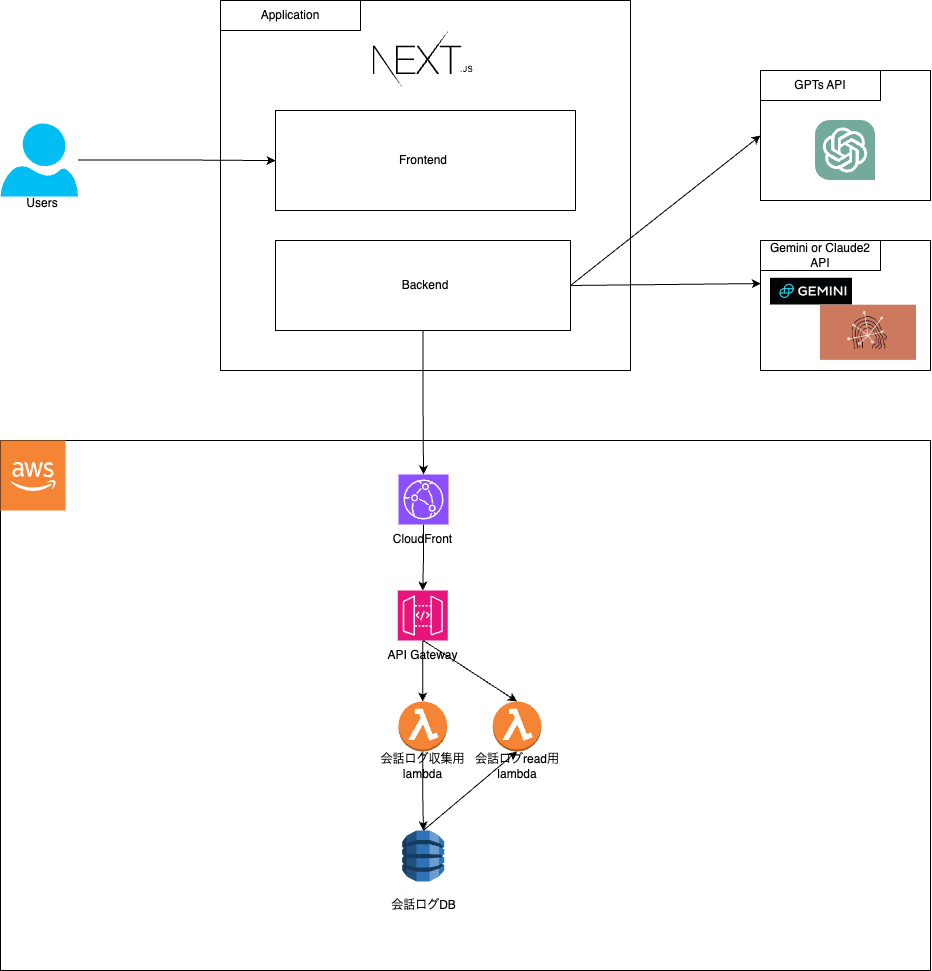

The diagram above was exported from draw.io. Its source (the exported page's mxGraphModel, read from the mxfile embedded in the PNG):
<mxGraphModel dx="2295" dy="985" grid="1" gridSize="10" guides="1" tooltips="1" connect="1" arrows="1" fold="1" page="1" pageScale="1" pageWidth="827" pageHeight="1169" math="0" shadow="0">
  <root>
    <mxCell id="0" />
    <mxCell id="1" parent="0" />
    <mxCell id="vvA__PM_Cr4niP8rY80Y-25" value="" style="rounded=0;whiteSpace=wrap;html=1;" vertex="1" parent="1">
      <mxGeometry x="-110" y="550" width="930" height="530" as="geometry" />
    </mxCell>
    <mxCell id="vvA__PM_Cr4niP8rY80Y-1" value="" style="rounded=0;whiteSpace=wrap;html=1;" vertex="1" parent="1">
      <mxGeometry x="110" y="110" width="410" height="370" as="geometry" />
    </mxCell>
    <mxCell id="vvA__PM_Cr4niP8rY80Y-2" value="" style="rounded=0;whiteSpace=wrap;html=1;" vertex="1" parent="1">
      <mxGeometry x="165" y="220" width="300" height="100" as="geometry" />
    </mxCell>
    <mxCell id="vvA__PM_Cr4niP8rY80Y-42" style="edgeStyle=orthogonalEdgeStyle;rounded=0;orthogonalLoop=1;jettySize=auto;html=1;" edge="1" parent="1" source="vvA__PM_Cr4niP8rY80Y-3" target="vvA__PM_Cr4niP8rY80Y-40">
      <mxGeometry relative="1" as="geometry" />
    </mxCell>
    <mxCell id="vvA__PM_Cr4niP8rY80Y-3" value="" style="rounded=0;whiteSpace=wrap;html=1;" vertex="1" parent="1">
      <mxGeometry x="165" y="350" width="295" height="90" as="geometry" />
    </mxCell>
    <mxCell id="vvA__PM_Cr4niP8rY80Y-4" value="" style="shape=image;verticalLabelPosition=bottom;labelBackgroundColor=default;verticalAlign=top;aspect=fixed;imageAspect=0;image=data:image/svg+xml,(base64 omitted: 1748 chars);" vertex="1" parent="1">
      <mxGeometry x="262.5" y="140" width="100" height="60.33" as="geometry" />
    </mxCell>
    <mxCell id="vvA__PM_Cr4niP8rY80Y-6" value="Application" style="rounded=0;whiteSpace=wrap;html=1;" vertex="1" parent="1">
      <mxGeometry x="110" y="110" width="140" height="30" as="geometry" />
    </mxCell>
    <mxCell id="vvA__PM_Cr4niP8rY80Y-12" style="edgeStyle=orthogonalEdgeStyle;rounded=0;orthogonalLoop=1;jettySize=auto;html=1;" edge="1" parent="1" source="vvA__PM_Cr4niP8rY80Y-10" target="vvA__PM_Cr4niP8rY80Y-2">
      <mxGeometry relative="1" as="geometry" />
    </mxCell>
    <mxCell id="vvA__PM_Cr4niP8rY80Y-10" value="" style="verticalLabelPosition=bottom;html=1;verticalAlign=top;align=center;strokeColor=none;fillColor=#00BEF2;shape=mxgraph.azure.user;" vertex="1" parent="1">
      <mxGeometry x="-110" y="233" width="77.5" height="73" as="geometry" />
    </mxCell>
    <mxCell id="vvA__PM_Cr4niP8rY80Y-11" value="Users" style="text;html=1;align=center;verticalAlign=middle;whiteSpace=wrap;rounded=0;" vertex="1" parent="1">
      <mxGeometry x="-110" y="298" width="83.75" height="30" as="geometry" />
    </mxCell>
    <mxCell id="vvA__PM_Cr4niP8rY80Y-13" value="Frontend" style="text;html=1;align=center;verticalAlign=middle;whiteSpace=wrap;rounded=0;" vertex="1" parent="1">
      <mxGeometry x="282.5" y="255" width="60" height="30" as="geometry" />
    </mxCell>
    <mxCell id="vvA__PM_Cr4niP8rY80Y-14" value="B&lt;span style=&quot;background-color: initial;&quot;&gt;ack&lt;/span&gt;&lt;span style=&quot;background-color: initial;&quot;&gt;end&lt;/span&gt;" style="text;html=1;align=center;verticalAlign=middle;whiteSpace=wrap;rounded=0;" vertex="1" parent="1">
      <mxGeometry x="285" y="380" width="60" height="30" as="geometry" />
    </mxCell>
    <mxCell id="vvA__PM_Cr4niP8rY80Y-15" value="" style="rounded=0;whiteSpace=wrap;html=1;" vertex="1" parent="1">
      <mxGeometry x="650" y="180" width="170" height="130" as="geometry" />
    </mxCell>
    <mxCell id="vvA__PM_Cr4niP8rY80Y-16" value="" style="shape=image;verticalLabelPosition=bottom;labelBackgroundColor=default;verticalAlign=top;aspect=fixed;imageAspect=0;image=data:image/svg+xml,(base64 omitted: 1344 chars);" vertex="1" parent="1">
      <mxGeometry x="705" y="230" width="60" height="60" as="geometry" />
    </mxCell>
    <mxCell id="vvA__PM_Cr4niP8rY80Y-17" value="GPTs API" style="rounded=0;whiteSpace=wrap;html=1;" vertex="1" parent="1">
      <mxGeometry x="650" y="180" width="120" height="30" as="geometry" />
    </mxCell>
    <mxCell id="vvA__PM_Cr4niP8rY80Y-18" value="" style="rounded=0;whiteSpace=wrap;html=1;" vertex="1" parent="1">
      <mxGeometry x="650" y="350" width="170" height="130" as="geometry" />
    </mxCell>
    <mxCell id="vvA__PM_Cr4niP8rY80Y-20" value="Gemini or Claude2 API" style="rounded=0;whiteSpace=wrap;html=1;" vertex="1" parent="1">
      <mxGeometry x="650" y="350" width="120" height="30" as="geometry" />
    </mxCell>
    <mxCell id="vvA__PM_Cr4niP8rY80Y-21" value="" style="shape=image;verticalLabelPosition=bottom;labelBackgroundColor=default;verticalAlign=top;aspect=fixed;imageAspect=0;image=data:image/png,(base64 omitted: 20288 chars);" vertex="1" parent="1">
      <mxGeometry x="660" y="387.78999999999996" width="82" height="26.71" as="geometry" />
    </mxCell>
    <mxCell id="vvA__PM_Cr4niP8rY80Y-22" value="" style="shape=image;verticalLabelPosition=bottom;labelBackgroundColor=default;verticalAlign=top;aspect=fixed;imageAspect=0;image=data:image/jpeg,(base64 omitted: 5816 chars);" vertex="1" parent="1">
      <mxGeometry x="710" y="414.71000000000004" width="96" height="55.14" as="geometry" />
    </mxCell>
    <mxCell id="vvA__PM_Cr4niP8rY80Y-23" value="" style="endArrow=classic;html=1;rounded=0;exitX=1;exitY=0.5;exitDx=0;exitDy=0;entryX=0.002;entryY=0.331;entryDx=0;entryDy=0;entryPerimeter=0;" edge="1" parent="1" source="vvA__PM_Cr4niP8rY80Y-3" target="vvA__PM_Cr4niP8rY80Y-18">
      <mxGeometry width="50" height="50" relative="1" as="geometry">
        <mxPoint x="500" y="430" as="sourcePoint" />
        <mxPoint x="550" y="380" as="targetPoint" />
      </mxGeometry>
    </mxCell>
    <mxCell id="vvA__PM_Cr4niP8rY80Y-24" value="" style="endArrow=classic;html=1;rounded=0;entryX=0;entryY=0.5;entryDx=0;entryDy=0;exitX=1;exitY=0.5;exitDx=0;exitDy=0;" edge="1" parent="1" source="vvA__PM_Cr4niP8rY80Y-3" target="vvA__PM_Cr4niP8rY80Y-15">
      <mxGeometry width="50" height="50" relative="1" as="geometry">
        <mxPoint x="460" y="390" as="sourcePoint" />
        <mxPoint x="590" y="310" as="targetPoint" />
      </mxGeometry>
    </mxCell>
    <mxCell id="vvA__PM_Cr4niP8rY80Y-29" value="" style="outlineConnect=0;dashed=0;verticalLabelPosition=bottom;verticalAlign=top;align=center;html=1;shape=mxgraph.aws3.cloud_2;fillColor=#F58534;gradientColor=none;" vertex="1" parent="1">
      <mxGeometry x="-110" y="550" width="65" height="70" as="geometry" />
    </mxCell>
    <mxCell id="vvA__PM_Cr4niP8rY80Y-35" value="" style="edgeStyle=orthogonalEdgeStyle;rounded=0;orthogonalLoop=1;jettySize=auto;html=1;" edge="1" parent="1" source="vvA__PM_Cr4niP8rY80Y-30" target="vvA__PM_Cr4niP8rY80Y-32">
      <mxGeometry relative="1" as="geometry" />
    </mxCell>
    <mxCell id="vvA__PM_Cr4niP8rY80Y-30" value="" style="outlineConnect=0;dashed=0;verticalLabelPosition=bottom;verticalAlign=top;align=center;html=1;shape=mxgraph.aws3.lambda_function;fillColor=#F58534;gradientColor=none;" vertex="1" parent="1">
      <mxGeometry x="288" y="811" width="48.5" height="50" as="geometry" />
    </mxCell>
    <mxCell id="vvA__PM_Cr4niP8rY80Y-34" style="edgeStyle=orthogonalEdgeStyle;rounded=0;orthogonalLoop=1;jettySize=auto;html=1;" edge="1" parent="1" source="vvA__PM_Cr4niP8rY80Y-31" target="vvA__PM_Cr4niP8rY80Y-30">
      <mxGeometry relative="1" as="geometry" />
    </mxCell>
    <mxCell id="vvA__PM_Cr4niP8rY80Y-31" value="" style="sketch=0;points=[[0,0,0],[0.25,0,0],[0.5,0,0],[0.75,0,0],[1,0,0],[0,1,0],[0.25,1,0],[0.5,1,0],[0.75,1,0],[1,1,0],[0,0.25,0],[0,0.5,0],[0,0.75,0],[1,0.25,0],[1,0.5,0],[1,0.75,0]];outlineConnect=0;fontColor=#232F3E;fillColor=#E7157B;strokeColor=#ffffff;dashed=0;verticalLabelPosition=bottom;verticalAlign=top;align=center;html=1;fontSize=12;fontStyle=0;aspect=fixed;shape=mxgraph.aws4.resourceIcon;resIcon=mxgraph.aws4.api_gateway;" vertex="1" parent="1">
      <mxGeometry x="287.25" y="700" width="50" height="50" as="geometry" />
    </mxCell>
    <mxCell id="vvA__PM_Cr4niP8rY80Y-32" value="" style="outlineConnect=0;dashed=0;verticalLabelPosition=bottom;verticalAlign=top;align=center;html=1;shape=mxgraph.aws3.dynamo_db;fillColor=#2E73B8;gradientColor=none;" vertex="1" parent="1">
      <mxGeometry x="291.75" y="940" width="42" height="51" as="geometry" />
    </mxCell>
    <mxCell id="vvA__PM_Cr4niP8rY80Y-36" value="API Gateway" style="text;html=1;align=center;verticalAlign=middle;whiteSpace=wrap;rounded=0;" vertex="1" parent="1">
      <mxGeometry x="269.25" y="750" width="87" height="30" as="geometry" />
    </mxCell>
    <mxCell id="vvA__PM_Cr4niP8rY80Y-38" value="会話ログ収集用lambda" style="text;html=1;align=center;verticalAlign=middle;whiteSpace=wrap;rounded=0;" vertex="1" parent="1">
      <mxGeometry x="268.75" y="861" width="87" height="30" as="geometry" />
    </mxCell>
    <mxCell id="vvA__PM_Cr4niP8rY80Y-39" value="会話ログDB" style="text;html=1;align=center;verticalAlign=middle;whiteSpace=wrap;rounded=0;" vertex="1" parent="1">
      <mxGeometry x="269.5" y="1000" width="87" height="30" as="geometry" />
    </mxCell>
    <mxCell id="vvA__PM_Cr4niP8rY80Y-43" style="edgeStyle=orthogonalEdgeStyle;rounded=0;orthogonalLoop=1;jettySize=auto;html=1;" edge="1" parent="1" source="vvA__PM_Cr4niP8rY80Y-40" target="vvA__PM_Cr4niP8rY80Y-31">
      <mxGeometry relative="1" as="geometry" />
    </mxCell>
    <mxCell id="vvA__PM_Cr4niP8rY80Y-40" value="" style="sketch=0;points=[[0,0,0],[0.25,0,0],[0.5,0,0],[0.75,0,0],[1,0,0],[0,1,0],[0.25,1,0],[0.5,1,0],[0.75,1,0],[1,1,0],[0,0.25,0],[0,0.5,0],[0,0.75,0],[1,0.25,0],[1,0.5,0],[1,0.75,0]];outlineConnect=0;fontColor=#232F3E;fillColor=#8C4FFF;strokeColor=#ffffff;dashed=0;verticalLabelPosition=bottom;verticalAlign=top;align=center;html=1;fontSize=12;fontStyle=0;aspect=fixed;shape=mxgraph.aws4.resourceIcon;resIcon=mxgraph.aws4.cloudfront;" vertex="1" parent="1">
      <mxGeometry x="288" y="584" width="50" height="50" as="geometry" />
    </mxCell>
    <mxCell id="vvA__PM_Cr4niP8rY80Y-44" value="CloudFront" style="text;html=1;align=center;verticalAlign=middle;whiteSpace=wrap;rounded=0;" vertex="1" parent="1">
      <mxGeometry x="268.75" y="634" width="87" height="30" as="geometry" />
    </mxCell>
    <mxCell id="vvA__PM_Cr4niP8rY80Y-47" value="" style="outlineConnect=0;dashed=0;verticalLabelPosition=bottom;verticalAlign=top;align=center;html=1;shape=mxgraph.aws3.lambda_function;fillColor=#F58534;gradientColor=none;" vertex="1" parent="1">
      <mxGeometry x="382.25" y="811" width="48.5" height="50" as="geometry" />
    </mxCell>
    <mxCell id="vvA__PM_Cr4niP8rY80Y-48" value="会話ログread用&lt;div&gt;lambda&lt;/div&gt;" style="text;html=1;align=center;verticalAlign=middle;whiteSpace=wrap;rounded=0;" vertex="1" parent="1">
      <mxGeometry x="356.5" y="861" width="100" height="30" as="geometry" />
    </mxCell>
    <mxCell id="vvA__PM_Cr4niP8rY80Y-49" value="" style="endArrow=classic;html=1;rounded=0;exitX=0.5;exitY=0;exitDx=0;exitDy=0;entryX=0.5;entryY=0;entryDx=0;entryDy=0;entryPerimeter=0;" edge="1" parent="1" source="vvA__PM_Cr4niP8rY80Y-36" target="vvA__PM_Cr4niP8rY80Y-47">
      <mxGeometry width="50" height="50" relative="1" as="geometry">
        <mxPoint x="350" y="820" as="sourcePoint" />
        <mxPoint x="400" y="770" as="targetPoint" />
      </mxGeometry>
    </mxCell>
    <mxCell id="vvA__PM_Cr4niP8rY80Y-50" value="" style="endArrow=classic;html=1;rounded=0;exitX=0.5;exitY=0;exitDx=0;exitDy=0;exitPerimeter=0;entryX=0.5;entryY=0;entryDx=0;entryDy=0;" edge="1" parent="1" source="vvA__PM_Cr4niP8rY80Y-32" target="vvA__PM_Cr4niP8rY80Y-48">
      <mxGeometry width="50" height="50" relative="1" as="geometry">
        <mxPoint x="350" y="820" as="sourcePoint" />
        <mxPoint x="400" y="770" as="targetPoint" />
      </mxGeometry>
    </mxCell>
  </root>
</mxGraphModel>